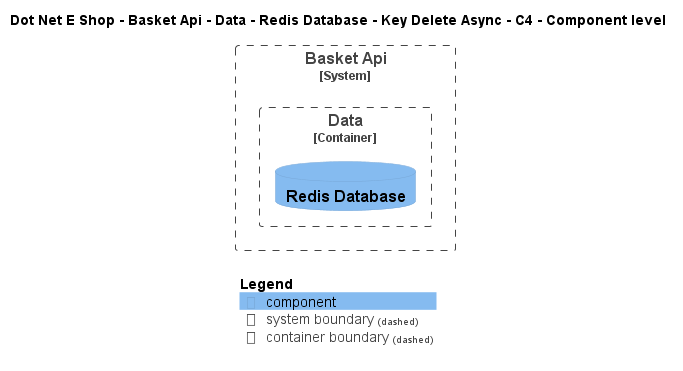

The diagram above was rendered by PlantUML. Its source (embedded in the PNG):
@startuml
!include ..\..\..\..\..\..\..\..\..\.c4s\C4_Component.puml

AddElementTag("c4interflow:lifecycle:new", $bgColor=green, $fontColor=#ffffff, $borderColor=green, $shadowing="False")
AddElementTag("c4interflow:lifecycle:changed", $bgColor=orange, $fontColor=#ffffff, $borderColor=orange, $shadowing="False")
AddElementTag("c4interflow:lifecycle:removed", $bgColor=red, $fontColor=#ffffff, $borderColor=red, $shadowing="False")

AddRelTag("c4interflow:lifecycle:new", $textColor=green, $lineColor=green)
AddRelTag("c4interflow:lifecycle:changed", $textColor=orange, $lineColor=orange)
AddRelTag("c4interflow:lifecycle:removed", $textColor=red, $lineColor=red)

SHOW_PERSON_PORTRAIT()
LAYOUT_TOP_DOWN()

skinparam linetype polyline

title Dot Net E Shop - Basket Api - Data - Redis Database - Key Delete Async - C4 - Component level


System_Boundary(DotNetEShop.SoftwareSystems.BasketApi, "Basket Api") {
    
Container_Boundary(DotNetEShop.SoftwareSystems.BasketApi.Containers.Data, "Data") {
    ComponentDb(DotNetEShop.SoftwareSystems.BasketApi.Containers.Data.Components.RedisDatabase, "Redis Database", "", "")
}
}



SHOW_LEGEND()
@enduml